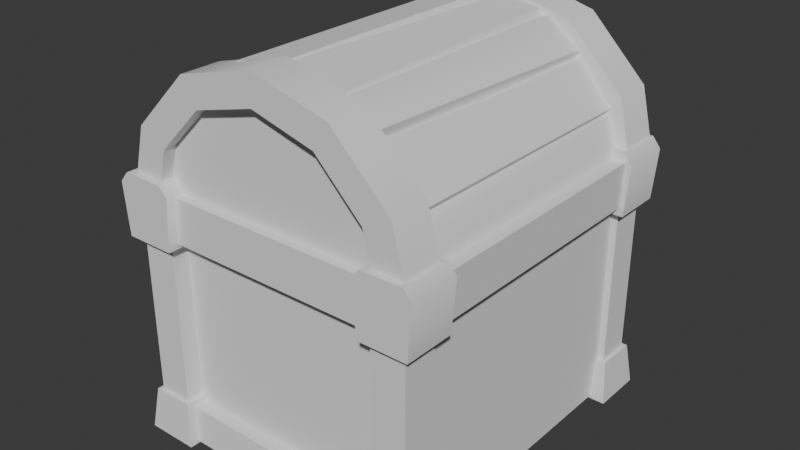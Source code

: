 # Source: ClothesBuilding.blend  (saved by Blender 4.0.36; exported with 4.5.12 LTS)
import bpy
from mathutils import Matrix  # noqa: F401  (used for matrix-valued properties, if any)

bpy.ops.wm.read_factory_settings(use_empty=True)
scene = bpy.context.scene
scene.name = 'Scene'

# ---- collections
col_collection = bpy.data.collections.new('Collection'); scene.collection.children.link(col_collection)

# ---- node groups
ng_auto_smooth = bpy.data.node_groups.new('Auto Smooth', 'GeometryNodeTree')
_s = ng_auto_smooth.interface.new_socket(name='Geometry', in_out='OUTPUT', socket_type='NodeSocketGeometry')
_s = ng_auto_smooth.interface.new_socket(name='Geometry', in_out='INPUT', socket_type='NodeSocketGeometry')
_s = ng_auto_smooth.interface.new_socket(name='Angle', in_out='INPUT', socket_type='NodeSocketFloat')
_s.subtype = 'ANGLE'
_s.min_value = 0.0
_s.max_value = 3.142
ng_auto_smooth.is_modifier = True
_N = ng_auto_smooth.nodes; _L = ng_auto_smooth.links
n0 = _N.new('NodeGroupOutput'); n0.name = 'Group Output'; n0.location = (480, -100)
n1 = _N.new('NodeGroupInput'); n1.name = 'Group Input'; n1.location = (-420, -300)
n2 = _N.new('NodeGroupInput'); n2.name = 'Group Input.001'; n2.location = (-60, -100)
n3 = _N.new('GeometryNodeSetShadeSmooth'); n3.name = 'Set Shade Smooth'; n3.location = (120, -100)
n3.domain = 'EDGE'
n4 = _N.new('GeometryNodeSetShadeSmooth'); n4.name = 'Set Shade Smooth.001'; n4.location = (300, -100)
n5 = _N.new('GeometryNodeInputMeshEdgeAngle'); n5.name = 'Edge Angle'; n5.location = (-420, -220)
n6 = _N.new('GeometryNodeInputEdgeSmooth'); n6.name = 'Is Edge Smooth'; n6.location = (-60, -160)
n7 = _N.new('GeometryNodeInputShadeSmooth'); n7.name = 'Is Face Smooth'; n7.location = (-240, -340)
n8 = _N.new('FunctionNodeBooleanMath'); n8.name = 'Boolean Math'; n8.location = (-60, -220)
n9 = _N.new('FunctionNodeCompare'); n9.name = 'Compare'; n9.location = (-240, -180)
n9.operation = 'LESS_EQUAL'
_L.new(n5.outputs[0], n9.inputs[0])
_L.new(n4.outputs[0], n0.inputs[0])
_L.new(n1.outputs[1], n9.inputs[1])
_L.new(n9.outputs[0], n8.inputs[0])
_L.new(n7.outputs[0], n8.inputs[1])
_L.new(n2.outputs[0], n3.inputs[0])
_L.new(n6.outputs[0], n3.inputs[1])
_L.new(n3.outputs[0], n4.inputs[0])
_L.new(n8.outputs[0], n3.inputs[2])
n0.is_active_output = True

# ---- world
world_world = bpy.data.worlds.new('World'); scene.world = world_world
world_world.use_nodes = True; world_world.node_tree.nodes.clear()
_N = world_world.node_tree.nodes; _L = world_world.node_tree.links
n0 = _N.new('ShaderNodeOutputWorld'); n0.name = 'World Output'; n0.location = (300, 300)
n1 = _N.new('ShaderNodeBackground'); n1.name = 'Background'; n1.location = (10, 300)
n1.inputs[0].default_value = (0.05088, 0.05088, 0.05088, 1.0)
_L.new(n1.outputs[0], n0.inputs[0])
n0.is_active_output = True
world_world.color = (0.05088, 0.05088, 0.05088)
world_world.use_sun_shadow = False
world_world.sun_shadow_jitter_overblur = 0.0

# ---- meshes
me_cube = bpy.data.meshes.new('Cube')
me_cube.from_pydata([(-1.0, -1.0, 0.0), (-1.0, -1.0, 1.632), (-1.0, 1.316, 0.0), (-1.0, 1.316, 1.632), (1.032, -1.0, 0.0), (1.032, -1.0, 1.632), (1.032, 1.316, 0.0), (1.032, 1.316, 1.632), (0.0, -1.155, 2.677), (-0.4645, -1.155, 2.553), (-0.8045, -1.155, 2.213), (-0.9289, -1.155, 1.748), (1.16, -1.155, 1.741), (-1.16, -1.155, 1.741), (-1.004, -1.155, 2.321), (-0.5799, -1.155, 2.746), (2.895e-10, -1.155, 2.901), (0.9289, -1.155, 1.748), (0.8045, -1.155, 2.213), (0.4645, -1.155, 2.553), (1.004, -1.155, 2.321), (0.5799, -1.155, 2.746), (-0.4645, -0.8548, 2.553), (0.0, -0.8548, 2.677), (-0.8045, -0.8548, 2.213), (-0.9289, -0.8548, 1.748), (2.895e-10, -0.8548, 2.901), (0.5799, -0.8548, 2.746), (1.004, -0.8548, 2.321), (1.16, -0.8548, 1.741), (-1.16, -0.8548, 1.741), (-1.004, -0.8548, 2.321), (-0.5799, -0.8548, 2.746), (0.8045, -0.8548, 2.213), (0.9289, -0.8548, 1.748), (0.4645, -0.8548, 2.553), (0.8229, -1.129, -0.01963), (0.8229, -1.129, 1.825), (0.8229, -0.8712, -0.01963), (0.8229, -0.8712, 1.825), (1.08, -1.129, -0.01963), (1.08, -1.129, 1.825), (1.08, -0.8712, -0.01963), (1.08, -0.8712, 1.825), (-1.122, -1.129, -0.01963), (-1.122, -1.129, 1.825), (-1.122, -0.8712, -0.01963), (-1.122, -0.8712, 1.825), (-0.8644, -1.129, -0.01963), (-0.8644, -1.129, 1.825), (-0.8644, -0.8712, -0.01963), (-0.8644, -0.8712, 1.825), (-1.123, -0.8726, 1.63), (-1.123, -0.8726, 1.867), (-1.123, 1.299, 1.63), (-1.123, 1.299, 1.867), (-0.8863, -0.8726, 1.63), (-0.8863, -0.8726, 1.867), (-0.8863, 1.299, 1.63), (-0.8863, 1.299, 1.867), (1.134, 1.299, 1.915), (1.121, 1.299, 1.581), (1.134, -0.8726, 1.915), (1.121, -0.8726, 1.581), (0.7871, 1.299, 1.915), (0.7871, 1.299, 1.581), (0.7871, -0.8726, 1.915), (0.7871, -0.8726, 1.581), (-1.12, -0.9147, -0.01707), (-1.076, -0.8726, 0.2713), (-1.12, 1.341, -0.01707), (-1.076, 1.299, 0.2713), (-0.8397, -0.8726, -0.01707), (-0.8397, -0.8726, 0.2713), (-0.8397, 1.299, -0.01707), (-0.8397, 1.299, 0.2713), (0.9616, -0.9078, 1.828), (0.904, -0.9078, 2.216), (0.9616, 1.232, 1.828), (0.904, 1.232, 2.216), (1.037, -0.9078, 1.889), (1.002, -0.9073, 2.143), (1.037, 1.232, 1.889), (0.9557, 1.231, 2.19), (0.895, -0.9078, 2.118), (0.6195, -0.9078, 2.533), (0.895, 1.232, 2.118), (0.6195, 1.232, 2.533), (0.9485, -0.9078, 2.23), (0.6733, -0.907, 2.572), (0.9485, 1.232, 2.23), (0.7286, 1.231, 2.509), (0.6587, -0.9078, 2.504), (0.3608, -0.9078, 2.753), (0.6587, 1.232, 2.504), (0.3608, 1.232, 2.753), (0.6532, -0.9073, 2.625), (0.4489, -0.9078, 2.767), (0.6949, 1.232, 2.577), (0.4489, 1.232, 2.767), (0.4186, -0.9078, 2.674), (-0.05832, -0.9078, 2.792), (0.4186, 1.232, 2.674), (-0.05832, 1.232, 2.792), (0.4084, -0.9075, 2.781), (-0.002496, -0.9071, 2.867), (0.3601, 1.232, 2.807), (0.0731, 1.231, 2.85), (-0.9768, 1.232, 1.828), (-0.9192, 1.232, 2.216), (-0.9768, -0.9078, 1.828), (-0.9192, -0.9078, 2.216), (-1.052, 1.232, 1.889), (-0.9942, 1.232, 2.166), (-1.052, -0.9078, 1.889), (-0.9942, -0.9078, 2.166), (-0.9102, 1.232, 2.118), (-0.6347, 1.232, 2.533), (-0.9102, -0.9078, 2.118), (-0.6347, -0.9078, 2.533), (-0.9896, 1.231, 2.201), (-0.7162, 1.232, 2.541), (-0.9378, -0.9071, 2.259), (-0.7162, -0.9078, 2.541), (-0.6739, 1.232, 2.504), (-0.376, 1.232, 2.753), (-0.6739, -0.9078, 2.504), (-0.376, -0.9078, 2.753), (-0.7172, 1.231, 2.56), (-0.4641, 1.232, 2.767), (-0.6613, -0.9067, 2.642), (-0.4641, -0.9078, 2.767), (-0.4338, 1.232, 2.674), (0.04311, 1.232, 2.792), (-0.4338, -0.9078, 2.674), (0.04311, -0.9078, 2.792), (-0.4323, 1.231, 2.776), (-0.05052, 1.232, 2.859), (-0.3666, -0.9072, 2.811), (-0.05052, -0.9078, 2.859), (-0.7978, -0.806, 1.518), (-0.7978, -1.204, 1.518), (-1.174, -0.806, 1.518), (-1.174, -1.204, 1.518), (0.7542, -1.198, -0.01963), (0.793, -1.159, 0.2978), (0.7542, -0.8025, -0.01963), (0.793, -0.8413, 0.2978), (1.149, -1.198, -0.01963), (1.11, -1.159, 0.2978), (1.149, -0.8025, -0.01963), (1.11, -0.8413, 0.2978), (-1.187, -1.198, -0.01963), (-1.148, -1.159, 0.2978), (-1.187, -0.8025, -0.01963), (-1.148, -0.8413, 0.2978), (-0.792, -1.198, -0.01963), (-0.8308, -1.159, 0.2978), (-0.792, -0.8025, -0.01963), (-0.8308, -0.8413, 0.2978), (-0.8702, -1.129, 0.0), (-0.8702, -1.101, 0.2531), (-0.8702, -0.8574, 0.0), (-0.8702, -0.8574, 0.2531), (0.8702, -1.129, 0.0), (0.8702, -1.101, 0.2531), (0.8702, -0.8574, 0.0), (0.8702, -0.8574, 0.2531), (0.0, -1.061, 2.896), (-0.5, -1.061, 2.762), (-0.866, -1.061, 2.396), (-1.0, -1.061, 1.876), (1.0, -1.061, 1.876), (0.866, -1.061, 2.396), (0.5, -1.061, 2.762), (-1.207, -0.806, 1.902), (-1.145, -0.806, 1.979), (-1.145, -1.204, 1.979), (-1.207, -1.204, 1.902), (-0.8256, -0.806, 1.979), (-0.7678, -0.806, 1.908), (-0.7678, -1.204, 1.908), (-0.8256, -1.204, 1.979), (-0.9336, -1.13, 1.556), (-0.9336, -1.13, 1.887), (-0.9336, -0.8697, 1.556), (-0.9336, -0.8697, 1.887), (0.9336, -1.13, 1.556), (0.9336, -1.13, 1.887), (0.9336, -0.8697, 1.556), (0.9336, -0.8697, 1.887), (0.7844, -0.8124, 1.518), (0.7844, -1.198, 1.518), (1.149, -0.8124, 1.518), (1.149, -1.198, 1.518), (1.18, -0.8124, 1.902), (1.12, -0.8124, 1.979), (1.12, -1.198, 1.979), (1.18, -1.198, 1.902), (0.8113, -0.8124, 1.979), (0.7554, -0.8124, 1.908), (0.7554, -1.198, 1.908), (0.8113, -1.198, 1.979), (-0.001562, 1.141, 2.692), (-0.4746, 1.141, 2.565), (-0.8209, 1.141, 2.219), (-0.9477, 1.141, 1.746), (1.162, 1.141, 1.739), (-1.183, 1.141, 1.739), (-1.025, 1.141, 2.329), (-0.5922, 1.141, 2.762), (-0.001562, 1.141, 2.92), (0.9445, 1.141, 1.746), (0.8178, 1.141, 2.219), (0.4715, 1.141, 2.565), (1.021, 1.141, 2.329), (0.589, 1.141, 2.762), (-0.4746, 1.447, 2.565), (-0.001562, 1.447, 2.692), (-0.8209, 1.447, 2.219), (-0.9477, 1.447, 1.746), (-0.001562, 1.447, 2.92), (0.589, 1.447, 2.762), (1.021, 1.447, 2.329), (1.162, 1.447, 1.739), (-1.183, 1.447, 1.739), (-1.025, 1.447, 2.329), (-0.5922, 1.447, 2.762), (0.8178, 1.447, 2.219), (0.9445, 1.447, 1.746), (0.4715, 1.447, 2.565), (0.8229, 1.15, -0.01963), (0.8229, 1.15, 1.825), (0.8229, 1.408, -0.01963), (0.8229, 1.408, 1.825), (1.08, 1.15, -0.01963), (1.08, 1.15, 1.825), (1.08, 1.408, -0.01963), (1.08, 1.408, 1.825), (-1.122, 1.15, -0.01963), (-1.122, 1.15, 1.825), (-1.122, 1.408, -0.01963), (-1.122, 1.408, 1.825), (-0.8644, 1.15, -0.01963), (-0.8644, 1.15, 1.825), (-0.8644, 1.408, -0.01963), (-0.8644, 1.408, 1.825), (-0.7978, 1.473, 1.518), (-0.7978, 1.075, 1.518), (-1.174, 1.473, 1.518), (-1.174, 1.075, 1.518), (0.7542, 1.081, -0.01963), (0.793, 1.12, 0.2978), (0.7542, 1.476, -0.01963), (0.793, 1.438, 0.2978), (1.149, 1.081, -0.01963), (1.11, 1.12, 0.2978), (1.149, 1.476, -0.01963), (1.11, 1.438, 0.2978), (-1.187, 1.081, -0.01963), (-1.148, 1.12, 0.2978), (-1.187, 1.476, -0.01963), (-1.148, 1.438, 0.2978), (-0.792, 1.081, -0.01963), (-0.8308, 1.12, 0.2978), (-0.792, 1.476, -0.01963), (-0.8308, 1.438, 0.2978), (-0.8702, 1.15, 0.0), (-0.8702, 1.178, 0.2531), (-0.8702, 1.422, 0.0), (-0.8702, 1.422, 0.2531), (0.8702, 1.15, 0.0), (0.8702, 1.178, 0.2531), (0.8702, 1.422, 0.0), (0.8702, 1.422, 0.2531), (-1.207, 1.473, 1.902), (-1.145, 1.473, 1.979), (-1.145, 1.075, 1.979), (-1.207, 1.075, 1.902), (-0.8256, 1.473, 1.979), (-0.7678, 1.473, 1.908), (-0.7678, 1.075, 1.908), (-0.8256, 1.075, 1.979), (-0.9336, 1.149, 1.556), (-0.9336, 1.149, 1.887), (-0.9336, 1.409, 1.556), (-0.9336, 1.409, 1.887), (0.9336, 1.149, 1.556), (0.9336, 1.149, 1.887), (0.9336, 1.409, 1.556), (0.9336, 1.409, 1.887), (0.7844, 1.467, 1.518), (0.7844, 1.081, 1.518), (1.149, 1.467, 1.518), (1.149, 1.081, 1.518), (1.18, 1.467, 1.902), (1.12, 1.467, 1.979), (1.12, 1.081, 1.979), (1.18, 1.081, 1.902), (0.8113, 1.467, 1.979), (0.7554, 1.467, 1.908), (0.7554, 1.081, 1.908), (0.8113, 1.081, 1.979), (0.0, 1.348, 2.825), (-0.5, 1.348, 2.691), (-0.866, 1.348, 2.325), (-1.0, 1.348, 1.806), (1.0, 1.348, 1.806), (0.866, 1.348, 2.325), (0.5, 1.348, 2.691)], [], [(0, 1, 3, 2), (2, 3, 7, 6), (6, 7, 5, 4), (4, 5, 1, 0), (2, 6, 4, 0), (7, 3, 1, 5), (9, 15, 14, 10), (18, 20, 21, 19), (10, 14, 13, 11), (19, 21, 16, 8), (8, 16, 15, 9), (17, 12, 20, 18), (22, 24, 31, 32), (33, 35, 27, 28), (24, 25, 30, 31), (35, 23, 26, 27), (23, 22, 32, 26), (34, 33, 28, 29), (13, 14, 31, 30), (14, 15, 32, 31), (8, 9, 22, 23), (15, 16, 26, 32), (9, 10, 24, 22), (11, 13, 30, 25), (17, 18, 33, 34), (10, 11, 25, 24), (18, 19, 35, 33), (16, 21, 27, 26), (12, 17, 34, 29), (19, 8, 23, 35), (21, 20, 28, 27), (20, 12, 29, 28), (142, 140, 141, 143), (36, 37, 39, 38), (38, 39, 43, 42), (42, 43, 41, 40), (40, 41, 37, 36), (38, 42, 40, 36), (43, 39, 37, 41), (44, 45, 47, 46), (46, 47, 51, 50), (50, 51, 49, 48), (48, 49, 45, 44), (46, 50, 48, 44), (51, 47, 45, 49), (52, 53, 55, 54), (54, 55, 59, 58), (58, 59, 57, 56), (56, 57, 53, 52), (54, 58, 56, 52), (59, 55, 53, 57), (60, 64, 66, 62), (65, 61, 63, 67), (63, 62, 66, 67), (61, 60, 62, 63), (65, 64, 60, 61), (67, 66, 64, 65), (68, 69, 71, 70), (70, 71, 75, 74), (74, 75, 73, 72), (72, 73, 69, 68), (70, 74, 72, 68), (75, 71, 69, 73), (76, 77, 79, 78), (78, 79, 83, 82), (82, 83, 81, 80), (80, 81, 77, 76), (78, 82, 80, 76), (83, 79, 77, 81), (84, 85, 87, 86), (86, 87, 91, 90), (90, 91, 89, 88), (88, 89, 85, 84), (86, 90, 88, 84), (91, 87, 85, 89), (92, 93, 95, 94), (94, 95, 99, 98), (98, 99, 97, 96), (96, 97, 93, 92), (94, 98, 96, 92), (99, 95, 93, 97), (100, 101, 103, 102), (102, 103, 107, 106), (106, 107, 105, 104), (104, 105, 101, 100), (102, 106, 104, 100), (107, 103, 101, 105), (108, 109, 111, 110), (110, 111, 115, 114), (114, 115, 113, 112), (112, 113, 109, 108), (110, 114, 112, 108), (115, 111, 109, 113), (116, 117, 119, 118), (118, 119, 123, 122), (122, 123, 121, 120), (120, 121, 117, 116), (118, 122, 120, 116), (123, 119, 117, 121), (124, 125, 127, 126), (126, 127, 131, 130), (130, 131, 129, 128), (128, 129, 125, 124), (126, 130, 128, 124), (131, 127, 125, 129), (132, 133, 135, 134), (134, 135, 139, 138), (138, 139, 137, 136), (136, 137, 133, 132), (134, 138, 136, 132), (139, 135, 133, 137), (142, 175, 176, 179, 180, 140), (140, 180, 181, 141), (143, 178, 175, 142), (144, 145, 147, 146), (146, 147, 151, 150), (150, 151, 149, 148), (148, 149, 145, 144), (146, 150, 148, 144), (151, 147, 145, 149), (152, 153, 155, 154), (154, 155, 159, 158), (158, 159, 157, 156), (156, 157, 153, 152), (154, 158, 156, 152), (159, 155, 153, 157), (160, 161, 163, 162), (162, 163, 167, 166), (166, 167, 165, 164), (164, 165, 161, 160), (162, 166, 164, 160), (167, 163, 161, 165), (169, 170, 171, 172, 173, 174, 168), (177, 176, 175, 178), (141, 181, 182, 177, 178, 143), (179, 182, 181, 180), (179, 176, 177, 182), (183, 184, 186, 185), (185, 186, 190, 189), (189, 190, 188, 187), (187, 188, 184, 183), (185, 189, 187, 183), (190, 186, 184, 188), (193, 191, 192, 194), (193, 195, 196, 199, 200, 191), (191, 200, 201, 192), (194, 198, 195, 193), (197, 196, 195, 198), (192, 201, 202, 197, 198, 194), (199, 202, 201, 200), (199, 196, 197, 202), (204, 210, 209, 205), (213, 215, 216, 214), (205, 209, 208, 206), (214, 216, 211, 203), (203, 211, 210, 204), (212, 207, 215, 213), (217, 219, 226, 227), (228, 230, 222, 223), (219, 220, 225, 226), (230, 218, 221, 222), (218, 217, 227, 221), (229, 228, 223, 224), (208, 209, 226, 225), (209, 210, 227, 226), (203, 204, 217, 218), (210, 211, 221, 227), (204, 205, 219, 217), (206, 208, 225, 220), (212, 213, 228, 229), (205, 206, 220, 219), (213, 214, 230, 228), (211, 216, 222, 221), (207, 212, 229, 224), (214, 203, 218, 230), (216, 215, 223, 222), (215, 207, 224, 223), (249, 247, 248, 250), (231, 232, 234, 233), (233, 234, 238, 237), (237, 238, 236, 235), (235, 236, 232, 231), (233, 237, 235, 231), (238, 234, 232, 236), (239, 240, 242, 241), (241, 242, 246, 245), (245, 246, 244, 243), (243, 244, 240, 239), (241, 245, 243, 239), (246, 242, 240, 244), (249, 275, 276, 279, 280, 247), (247, 280, 281, 248), (250, 278, 275, 249), (251, 252, 254, 253), (253, 254, 258, 257), (257, 258, 256, 255), (255, 256, 252, 251), (253, 257, 255, 251), (258, 254, 252, 256), (259, 260, 262, 261), (261, 262, 266, 265), (265, 266, 264, 263), (263, 264, 260, 259), (261, 265, 263, 259), (266, 262, 260, 264), (267, 268, 270, 269), (269, 270, 274, 273), (273, 274, 272, 271), (271, 272, 268, 267), (269, 273, 271, 267), (274, 270, 268, 272), (277, 276, 275, 278), (248, 281, 282, 277, 278, 250), (279, 282, 281, 280), (279, 276, 277, 282), (283, 284, 286, 285), (285, 286, 290, 289), (289, 290, 288, 287), (287, 288, 284, 283), (285, 289, 287, 283), (290, 286, 284, 288), (293, 291, 292, 294), (293, 295, 296, 299, 300, 291), (291, 300, 301, 292), (294, 298, 295, 293), (297, 296, 295, 298), (292, 301, 302, 297, 298, 294), (299, 302, 301, 300), (299, 296, 297, 302), (304, 305, 306, 307, 308, 309, 303)])
me_cube.polygons.foreach_set('use_smooth', [True] * 230)
_uv = me_cube.uv_layers.new(name='UVMap')
_uv.uv.foreach_set('vector', [0.375, 0.0, 0.625, 0.0, 0.625, 0.25, 0.375, 0.25, 0.375, 0.25, 0.625, 0.25, 0.625, 0.5, 0.375, 0.5, 0.375, 0.5, 0.625, 0.5, 0.625, 0.75, 0.375, 0.75, 0.375, 0.75, 0.625, 0.75, 0.625, 1.0, 0.375, 1.0, 0.125, 0.5, 0.375, 0.5, 0.375, 0.75, 0.125, 0.75, 0.625, 0.5, 0.875, 0.5, 0.875, 0.75, 0.625, 0.75, 0.0, 0.0, 0.0, 0.0, 0.0, 0.0, 0.0, 0.0, 0.0, 0.0, 0.0, 0.0, 0.0, 0.0, 0.0, 0.0, 0.0, 0.0, 0.0, 0.0, 0.0, 0.0, 0.0, 0.0, 0.0, 0.0, 0.0, 0.0, 0.0, 0.0, 0.0, 0.0, 0.0, 0.0, 0.0, 0.0, 0.0, 0.0, 0.0, 0.0, 0.0, 0.0, 0.0, 0.0, 0.0, 0.0, 0.0, 0.0, 0.0, 0.0, 0.0, 0.0, 0.0, 0.0, 0.0, 0.0, 0.0, 0.0, 0.0, 0.0, 0.0, 0.0, 0.0, 0.0, 0.0, 0.0, 0.0, 0.0, 0.0, 0.0, 0.0, 0.0, 0.0, 0.0, 0.0, 0.0, 0.0, 0.0, 0.0, 0.0, 0.0, 0.0, 0.0, 0.0, 0.0, 0.0, 0.0, 0.0, 0.0, 0.0, 0.0, 0.0, 0.0, 0.0, 0.0, 0.0, 0.0, 0.0, 0.0, 0.0, 0.0, 0.0, 0.0, 0.0, 0.0, 0.0, 0.0, 0.0, 0.0, 0.0, 0.0, 0.0, 0.0, 0.0, 0.0, 0.0, 0.0, 0.0, 0.0, 0.0, 0.0, 0.0, 0.0, 0.0, 0.0, 0.0, 0.0, 0.0, 0.0, 0.0, 0.0, 0.0, 0.0, 0.0, 0.0, 0.0, 0.0, 0.0, 0.0, 0.0, 0.0, 0.0, 0.0, 0.0, 0.0, 0.0, 0.0, 0.0, 0.0, 0.0, 0.0, 0.0, 0.0, 0.0, 0.0, 0.0, 0.0, 0.0, 0.0, 0.0, 0.0, 0.0, 0.0, 0.0, 0.0, 0.0, 0.0, 0.0, 0.0, 0.0, 0.0, 0.0, 0.0, 0.0, 0.0, 0.0, 0.0, 0.0, 0.0, 0.0, 0.0, 0.0, 0.0, 0.0, 0.0, 0.0, 0.0, 0.0, 0.0, 0.0, 0.0, 0.0, 0.0, 0.0, 0.0, 0.0, 0.0, 0.0, 0.0, 0.0, 0.0, 0.0, 0.0, 0.0, 0.0, 0.0, 0.0, 0.0, 0.375, 0.5, 0.625, 0.5, 0.625, 0.75, 0.375, 0.75, 0.375, 0.0, 0.625, 0.0, 0.625, 0.25, 0.375, 0.25, 0.375, 0.25, 0.625, 0.25, 0.625, 0.5, 0.375, 0.5, 0.375, 0.5, 0.625, 0.5, 0.625, 0.75, 0.375, 0.75, 0.375, 0.75, 0.625, 0.75, 0.625, 1.0, 0.375, 1.0, 0.125, 0.5, 0.375, 0.5, 0.375, 0.75, 0.125, 0.75, 0.625, 0.5, 0.875, 0.5, 0.875, 0.75, 0.625, 0.75, 0.375, 0.0, 0.625, 0.0, 0.625, 0.25, 0.375, 0.25, 0.375, 0.25, 0.625, 0.25, 0.625, 0.5, 0.375, 0.5, 0.375, 0.5, 0.625, 0.5, 0.625, 0.75, 0.375, 0.75, 0.375, 0.75, 0.625, 0.75, 0.625, 1.0, 0.375, 1.0, 0.125, 0.5, 0.375, 0.5, 0.375, 0.75, 0.125, 0.75, 0.625, 0.5, 0.875, 0.5, 0.875, 0.75, 0.625, 0.75, 0.625, 0.5, 0.875, 0.5, 0.875, 0.75, 0.625, 0.75, 0.125, 0.5, 0.375, 0.5, 0.375, 0.75, 0.125, 0.75, 0.375, 0.75, 0.625, 0.75, 0.625, 1.0, 0.375, 1.0, 0.375, 0.5, 0.625, 0.5, 0.625, 0.75, 0.375, 0.75, 0.375, 0.25, 0.625, 0.25, 0.625, 0.5, 0.375, 0.5, 0.375, 0.0, 0.625, 0.0, 0.625, 0.25, 0.375, 0.25, 0.375, 0.0, 0.625, 0.0, 0.625, 0.25, 0.375, 0.25, 0.375, 0.25, 0.625, 0.25, 0.625, 0.5, 0.375, 0.5, 0.375, 0.5, 0.625, 0.5, 0.625, 0.75, 0.375, 0.75, 0.375, 0.75, 0.625, 0.75, 0.625, 1.0, 0.375, 1.0, 0.125, 0.5, 0.375, 0.5, 0.375, 0.75, 0.125, 0.75, 0.625, 0.5, 0.875, 0.5, 0.875, 0.75, 0.625, 0.75, 0.625, 0.5, 0.875, 0.5, 0.875, 0.75, 0.625, 0.75, 0.125, 0.5, 0.375, 0.5, 0.375, 0.75, 0.125, 0.75, 0.375, 0.75, 0.625, 0.75, 0.625, 1.0, 0.375, 1.0, 0.375, 0.5, 0.625, 0.5, 0.625, 0.75, 0.375, 0.75, 0.375, 0.25, 0.625, 0.25, 0.625, 0.5, 0.375, 0.5, 0.375, 0.0, 0.625, 0.0, 0.625, 0.25, 0.375, 0.25, 0.375, 0.0, 0.625, 0.0, 0.625, 0.25, 0.375, 0.25, 0.375, 0.25, 0.625, 0.25, 0.625, 0.5, 0.375, 0.5, 0.375, 0.5, 0.625, 0.5, 0.625, 0.75, 0.375, 0.75, 0.375, 0.75, 0.625, 0.75, 0.625, 1.0, 0.375, 1.0, 0.125, 0.5, 0.375, 0.5, 0.375, 0.75, 0.125, 0.75, 0.625, 0.5, 0.875, 0.5, 0.875, 0.75, 0.625, 0.75, 0.375, 0.0, 0.625, 0.0, 0.625, 0.25, 0.375, 0.25, 0.375, 0.25, 0.625, 0.25, 0.625, 0.5, 0.375, 0.5, 0.375, 0.5, 0.625, 0.5, 0.625, 0.75, 0.375, 0.75, 0.375, 0.75, 0.625, 0.75, 0.625, 1.0, 0.375, 1.0, 0.125, 0.5, 0.375, 0.5, 0.375, 0.75, 0.125, 0.75, 0.625, 0.5, 0.875, 0.5, 0.875, 0.75, 0.625, 0.75, 0.375, 0.0, 0.625, 0.0, 0.625, 0.25, 0.375, 0.25, 0.375, 0.25, 0.625, 0.25, 0.625, 0.5, 0.375, 0.5, 0.375, 0.5, 0.625, 0.5, 0.625, 0.75, 0.375, 0.75, 0.375, 0.75, 0.625, 0.75, 0.625, 1.0, 0.375, 1.0, 0.125, 0.5, 0.375, 0.5, 0.375, 0.75, 0.125, 0.75, 0.625, 0.5, 0.875, 0.5, 0.875, 0.75, 0.625, 0.75, 0.375, 0.0, 0.625, 0.0, 0.625, 0.25, 0.375, 0.25, 0.375, 0.25, 0.625, 0.25, 0.625, 0.5, 0.375, 0.5, 0.375, 0.5, 0.625, 0.5, 0.625, 0.75, 0.375, 0.75, 0.375, 0.75, 0.625, 0.75, 0.625, 1.0, 0.375, 1.0, 0.125, 0.5, 0.375, 0.5, 0.375, 0.75, 0.125, 0.75, 0.625, 0.5, 0.875, 0.5, 0.875, 0.75, 0.625, 0.75, 0.375, 0.0, 0.625, 0.0, 0.625, 0.25, 0.375, 0.25, 0.375, 0.25, 0.625, 0.25, 0.625, 0.5, 0.375, 0.5, 0.375, 0.5, 0.625, 0.5, 0.625, 0.75, 0.375, 0.75, 0.375, 0.75, 0.625, 0.75, 0.625, 1.0, 0.375, 1.0, 0.125, 0.5, 0.375, 0.5, 0.375, 0.75, 0.125, 0.75, 0.625, 0.5, 0.875, 0.5, 0.875, 0.75, 0.625, 0.75, 0.375, 0.0, 0.625, 0.0, 0.625, 0.25, 0.375, 0.25, 0.375, 0.25, 0.625, 0.25, 0.625, 0.5, 0.375, 0.5, 0.375, 0.5, 0.625, 0.5, 0.625, 0.75, 0.375, 0.75, 0.375, 0.75, 0.625, 0.75, 0.625, 1.0, 0.375, 1.0, 0.125, 0.5, 0.375, 0.5, 0.375, 0.75, 0.125, 0.75, 0.625, 0.5, 0.875, 0.5, 0.875, 0.75, 0.625, 0.75, 0.375, 0.0, 0.625, 0.0, 0.625, 0.25, 0.375, 0.25, 0.375, 0.25, 0.625, 0.25, 0.625, 0.5, 0.375, 0.5, 0.375, 0.5, 0.625, 0.5, 0.625, 0.75, 0.375, 0.75, 0.375, 0.75, 0.625, 0.75, 0.625, 1.0, 0.375, 1.0, 0.125, 0.5, 0.375, 0.5, 0.375, 0.75, 0.125, 0.75, 0.625, 0.5, 0.875, 0.5, 0.875, 0.75, 0.625, 0.75, 0.375, 0.0, 0.625, 0.0, 0.625, 0.25, 0.375, 0.25, 0.375, 0.25, 0.625, 0.25, 0.625, 0.5, 0.375, 0.5, 0.375, 0.5, 0.625, 0.5, 0.625, 0.75, 0.375, 0.75, 0.375, 0.75, 0.625, 0.75, 0.625, 1.0, 0.375, 1.0, 0.125, 0.5, 0.375, 0.5, 0.375, 0.75, 0.125, 0.75, 0.625, 0.5, 0.875, 0.5, 0.875, 0.75, 0.625, 0.75, 0.625, 0.5, 0.8334, 0.5, 0.875, 0.5418, 0.875, 0.7156, 0.8367, 0.75, 0.625, 0.75, 0.375, 0.75, 0.5867, 0.75, 0.5867, 1.0, 0.375, 1.0, 0.125, 0.5, 0.3334, 0.5, 0.3334, 0.75, 0.125, 0.75, 0.375, 0.0, 0.625, 0.0, 0.625, 0.25, 0.375, 0.25, 0.375, 0.25, 0.625, 0.25, 0.625, 0.5, 0.375, 0.5, 0.375, 0.5, 0.625, 0.5, 0.625, 0.75, 0.375, 0.75, 0.375, 0.75, 0.625, 0.75, 0.625, 1.0, 0.375, 1.0, 0.125, 0.5, 0.375, 0.5, 0.375, 0.75, 0.125, 0.75, 0.625, 0.5, 0.875, 0.5, 0.875, 0.75, 0.625, 0.75, 0.375, 0.0, 0.625, 0.0, 0.625, 0.25, 0.375, 0.25, 0.375, 0.25, 0.625, 0.25, 0.625, 0.5, 0.375, 0.5, 0.375, 0.5, 0.625, 0.5, 0.625, 0.75, 0.375, 0.75, 0.375, 0.75, 0.625, 0.75, 0.625, 1.0, 0.375, 1.0, 0.125, 0.5, 0.375, 0.5, 0.375, 0.75, 0.125, 0.75, 0.625, 0.5, 0.875, 0.5, 0.875, 0.75, 0.625, 0.75, 0.375, 0.0, 0.625, 0.0, 0.625, 0.25, 0.375, 0.25, 0.375, 0.25, 0.625, 0.25, 0.625, 0.5, 0.375, 0.5, 0.375, 0.5, 0.625, 0.5, 0.625, 0.75, 0.375, 0.75, 0.375, 0.75, 0.625, 0.75, 0.625, 1.0, 0.375, 1.0, 0.125, 0.5, 0.375, 0.5, 0.375, 0.75, 0.125, 0.75, 0.625, 0.5, 0.875, 0.5, 0.875, 0.75, 0.625, 0.75, 0.0, 0.0, 0.0, 0.0, 0.0, 0.0, 0.0, 0.0, 0.0, 0.0, 0.0, 0.0, 0.0, 0.0, 0.5832, 0.25, 0.5832, 0.0, 0.625, 0.0, 0.625, 0.25, 0.375, 0.25, 0.5867, 0.25, 0.625, 0.2844, 0.625, 0.4582, 0.5834, 0.5, 0.375, 0.5, 0.625, 0.75, 0.625, 1.0, 0.5867, 1.0, 0.5867, 0.75, 0.4094, 0.0, 0.5832, 0.0, 0.5832, 0.25, 0.4094, 0.25, 0.375, 0.0, 0.625, 0.0, 0.625, 0.25, 0.375, 0.25, 0.375, 0.25, 0.625, 0.25, 0.625, 0.5, 0.375, 0.5, 0.375, 0.5, 0.625, 0.5, 0.625, 0.75, 0.375, 0.75, 0.375, 0.75, 0.625, 0.75, 0.625, 1.0, 0.375, 1.0, 0.125, 0.5, 0.375, 0.5, 0.375, 0.75, 0.125, 0.75, 0.625, 0.5, 0.875, 0.5, 0.875, 0.75, 0.625, 0.75, 0.375, 0.5, 0.625, 0.5, 0.625, 0.75, 0.375, 0.75, 0.625, 0.5, 0.8334, 0.5, 0.875, 0.5418, 0.875, 0.7156, 0.8367, 0.75, 0.625, 0.75, 0.375, 0.75, 0.5867, 0.75, 0.5867, 1.0, 0.375, 1.0, 0.125, 0.5, 0.3334, 0.5, 0.3334, 0.75, 0.125, 0.75, 0.5832, 0.25, 0.5832, 0.0, 0.625, 0.0, 0.625, 0.25, 0.375, 0.25, 0.5867, 0.25, 0.625, 0.2844, 0.625, 0.4582, 0.5834, 0.5, 0.375, 0.5, 0.625, 0.75, 0.625, 1.0, 0.5867, 1.0, 0.5867, 0.75, 0.4094, 0.0, 0.5832, 0.0, 0.5832, 0.25, 0.4094, 0.25, 0.0, 0.0, 0.0, 0.0, 0.0, 0.0, 0.0, 0.0, 0.0, 0.0, 0.0, 0.0, 0.0, 0.0, 0.0, 0.0, 0.0, 0.0, 0.0, 0.0, 0.0, 0.0, 0.0, 0.0, 0.0, 0.0, 0.0, 0.0, 0.0, 0.0, 0.0, 0.0, 0.0, 0.0, 0.0, 0.0, 0.0, 0.0, 0.0, 0.0, 0.0, 0.0, 0.0, 0.0, 0.0, 0.0, 0.0, 0.0, 0.0, 0.0, 0.0, 0.0, 0.0, 0.0, 0.0, 0.0, 0.0, 0.0, 0.0, 0.0, 0.0, 0.0, 0.0, 0.0, 0.0, 0.0, 0.0, 0.0, 0.0, 0.0, 0.0, 0.0, 0.0, 0.0, 0.0, 0.0, 0.0, 0.0, 0.0, 0.0, 0.0, 0.0, 0.0, 0.0, 0.0, 0.0, 0.0, 0.0, 0.0, 0.0, 0.0, 0.0, 0.0, 0.0, 0.0, 0.0, 0.0, 0.0, 0.0, 0.0, 0.0, 0.0, 0.0, 0.0, 0.0, 0.0, 0.0, 0.0, 0.0, 0.0, 0.0, 0.0, 0.0, 0.0, 0.0, 0.0, 0.0, 0.0, 0.0, 0.0, 0.0, 0.0, 0.0, 0.0, 0.0, 0.0, 0.0, 0.0, 0.0, 0.0, 0.0, 0.0, 0.0, 0.0, 0.0, 0.0, 0.0, 0.0, 0.0, 0.0, 0.0, 0.0, 0.0, 0.0, 0.0, 0.0, 0.0, 0.0, 0.0, 0.0, 0.0, 0.0, 0.0, 0.0, 0.0, 0.0, 0.0, 0.0, 0.0, 0.0, 0.0, 0.0, 0.0, 0.0, 0.0, 0.0, 0.0, 0.0, 0.0, 0.0, 0.0, 0.0, 0.0, 0.0, 0.0, 0.0, 0.0, 0.0, 0.0, 0.0, 0.0, 0.0, 0.0, 0.0, 0.0, 0.0, 0.0, 0.0, 0.0, 0.0, 0.0, 0.0, 0.0, 0.0, 0.0, 0.0, 0.0, 0.0, 0.0, 0.0, 0.0, 0.0, 0.0, 0.0, 0.0, 0.0, 0.0, 0.0, 0.375, 0.5, 0.625, 0.5, 0.625, 0.75, 0.375, 0.75, 0.375, 0.0, 0.625, 0.0, 0.625, 0.25, 0.375, 0.25, 0.375, 0.25, 0.625, 0.25, 0.625, 0.5, 0.375, 0.5, 0.375, 0.5, 0.625, 0.5, 0.625, 0.75, 0.375, 0.75, 0.375, 0.75, 0.625, 0.75, 0.625, 1.0, 0.375, 1.0, 0.125, 0.5, 0.375, 0.5, 0.375, 0.75, 0.125, 0.75, 0.625, 0.5, 0.875, 0.5, 0.875, 0.75, 0.625, 0.75, 0.375, 0.0, 0.625, 0.0, 0.625, 0.25, 0.375, 0.25, 0.375, 0.25, 0.625, 0.25, 0.625, 0.5, 0.375, 0.5, 0.375, 0.5, 0.625, 0.5, 0.625, 0.75, 0.375, 0.75, 0.375, 0.75, 0.625, 0.75, 0.625, 1.0, 0.375, 1.0, 0.125, 0.5, 0.375, 0.5, 0.375, 0.75, 0.125, 0.75, 0.625, 0.5, 0.875, 0.5, 0.875, 0.75, 0.625, 0.75, 0.625, 0.5, 0.8334, 0.5, 0.875, 0.5418, 0.875, 0.7156, 0.8367, 0.75, 0.625, 0.75, 0.375, 0.75, 0.5867, 0.75, 0.5867, 1.0, 0.375, 1.0, 0.125, 0.5, 0.3334, 0.5, 0.3334, 0.75, 0.125, 0.75, 0.375, 0.0, 0.625, 0.0, 0.625, 0.25, 0.375, 0.25, 0.375, 0.25, 0.625, 0.25, 0.625, 0.5, 0.375, 0.5, 0.375, 0.5, 0.625, 0.5, 0.625, 0.75, 0.375, 0.75, 0.375, 0.75, 0.625, 0.75, 0.625, 1.0, 0.375, 1.0, 0.125, 0.5, 0.375, 0.5, 0.375, 0.75, 0.125, 0.75, 0.625, 0.5, 0.875, 0.5, 0.875, 0.75, 0.625, 0.75, 0.375, 0.0, 0.625, 0.0, 0.625, 0.25, 0.375, 0.25, 0.375, 0.25, 0.625, 0.25, 0.625, 0.5, 0.375, 0.5, 0.375, 0.5, 0.625, 0.5, 0.625, 0.75, 0.375, 0.75, 0.375, 0.75, 0.625, 0.75, 0.625, 1.0, 0.375, 1.0, 0.125, 0.5, 0.375, 0.5, 0.375, 0.75, 0.125, 0.75, 0.625, 0.5, 0.875, 0.5, 0.875, 0.75, 0.625, 0.75, 0.375, 0.0, 0.625, 0.0, 0.625, 0.25, 0.375, 0.25, 0.375, 0.25, 0.625, 0.25, 0.625, 0.5, 0.375, 0.5, 0.375, 0.5, 0.625, 0.5, 0.625, 0.75, 0.375, 0.75, 0.375, 0.75, 0.625, 0.75, 0.625, 1.0, 0.375, 1.0, 0.125, 0.5, 0.375, 0.5, 0.375, 0.75, 0.125, 0.75, 0.625, 0.5, 0.875, 0.5, 0.875, 0.75, 0.625, 0.75, 0.5832, 0.25, 0.5832, 0.0, 0.625, 0.0, 0.625, 0.25, 0.375, 0.25, 0.5867, 0.25, 0.625, 0.2844, 0.625, 0.4582, 0.5834, 0.5, 0.375, 0.5, 0.625, 0.75, 0.625, 1.0, 0.5867, 1.0, 0.5867, 0.75, 0.4094, 0.0, 0.5832, 0.0, 0.5832, 0.25, 0.4094, 0.25, 0.375, 0.0, 0.625, 0.0, 0.625, 0.25, 0.375, 0.25, 0.375, 0.25, 0.625, 0.25, 0.625, 0.5, 0.375, 0.5, 0.375, 0.5, 0.625, 0.5, 0.625, 0.75, 0.375, 0.75, 0.375, 0.75, 0.625, 0.75, 0.625, 1.0, 0.375, 1.0, 0.125, 0.5, 0.375, 0.5, 0.375, 0.75, 0.125, 0.75, 0.625, 0.5, 0.875, 0.5, 0.875, 0.75, 0.625, 0.75, 0.375, 0.5, 0.625, 0.5, 0.625, 0.75, 0.375, 0.75, 0.625, 0.5, 0.8334, 0.5, 0.875, 0.5418, 0.875, 0.7156, 0.8367, 0.75, 0.625, 0.75, 0.375, 0.75, 0.5867, 0.75, 0.5867, 1.0, 0.375, 1.0, 0.125, 0.5, 0.3334, 0.5, 0.3334, 0.75, 0.125, 0.75, 0.5832, 0.25, 0.5832, 0.0, 0.625, 0.0, 0.625, 0.25, 0.375, 0.25, 0.5867, 0.25, 0.625, 0.2844, 0.625, 0.4582, 0.5834, 0.5, 0.375, 0.5, 0.625, 0.75, 0.625, 1.0, 0.5867, 1.0, 0.5867, 0.75, 0.4094, 0.0, 0.5832, 0.0, 0.5832, 0.25, 0.4094, 0.25, 0.0, 0.0, 0.0, 0.0, 0.0, 0.0, 0.0, 0.0, 0.0, 0.0, 0.0, 0.0, 0.0, 0.0])
me_cube.update()

# ---- objects
ob_cube = bpy.data.objects.new('Cube', me_cube)

# ---- transforms, parenting, visibility, modifiers, constraints
ob_cube.location = (0.0, 0.0, 0.0)
_m = ob_cube.modifiers.new('Auto Smooth', 'NODES')
_m.node_group = ng_auto_smooth
_gi = [s.identifier for s in ng_auto_smooth.interface.items_tree if s.item_type == 'SOCKET' and s.in_out == 'INPUT']
_m[_gi[1]] = 0.7959  # Angle

# ---- collection membership
col_collection.objects.link(ob_cube)

# ---- scene / render settings (as saved in the file)
scene.frame_start = 1; scene.frame_end = 250; scene.frame_set(1)
scene.render.engine = 'BLENDER_EEVEE_NEXT'
scene.cycles.sampling_pattern = 'TABULATED_SOBOL'
bpy.context.view_layer.update()

# ---- added for rendering (the .blend has no active camera and no usable light): camera, sun
cam_auto = bpy.data.cameras.new('AutoCamera')
cam_auto.lens = 50.0
cam_auto.sensor_width = 36.0
cam_auto.clip_end = 1000.0
ob_auto_camera = bpy.data.objects.new('AutoCamera', cam_auto)
scene.collection.objects.link(ob_auto_camera)
ob_auto_camera.location = (4.27932, -5.01472, 4.88415)
ob_auto_camera.rotation_euler = (1.09748, -7.21219e-08, 0.694738)
scene.camera = ob_auto_camera
light_auto_sun = bpy.data.lights.new('AutoSun', 'SUN')
light_auto_sun.energy = 3.0
light_auto_sun.angle = 0.0523599
ob_auto_sun = bpy.data.objects.new('AutoSun', light_auto_sun)
scene.collection.objects.link(ob_auto_sun)
ob_auto_sun.rotation_euler = (0.872665, 0.174533, 0.523599)
bpy.context.view_layer.update()
